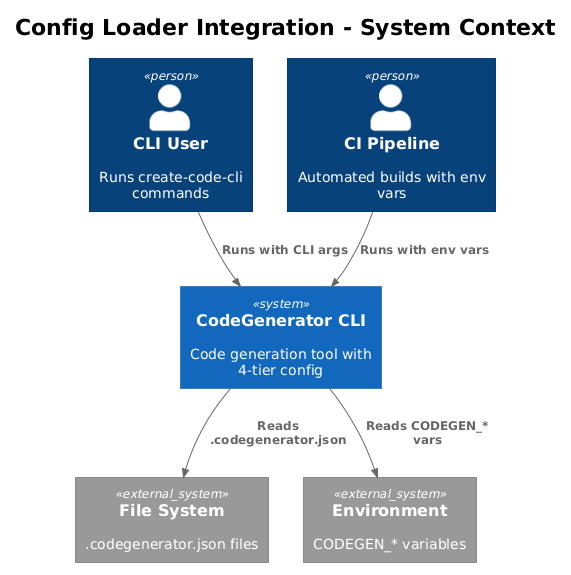

The diagram above was rendered by PlantUML. Its source (embedded in the PNG):
@startuml
!theme plain
!include <C4/C4_Context>

title Config Loader Integration - System Context

Person(user, "CLI User", "Runs create-code-cli commands")
Person(ci, "CI Pipeline", "Automated builds with env vars")

System(cli, "CodeGenerator CLI", "Code generation tool with 4-tier config")

System_Ext(fs, "File System", ".codegenerator.json files")
System_Ext(env, "Environment", "CODEGEN_* variables")

Rel(user, cli, "Runs with CLI args")
Rel(ci, cli, "Runs with env vars")
Rel(cli, fs, "Reads .codegenerator.json")
Rel(cli, env, "Reads CODEGEN_* vars")
@enduml